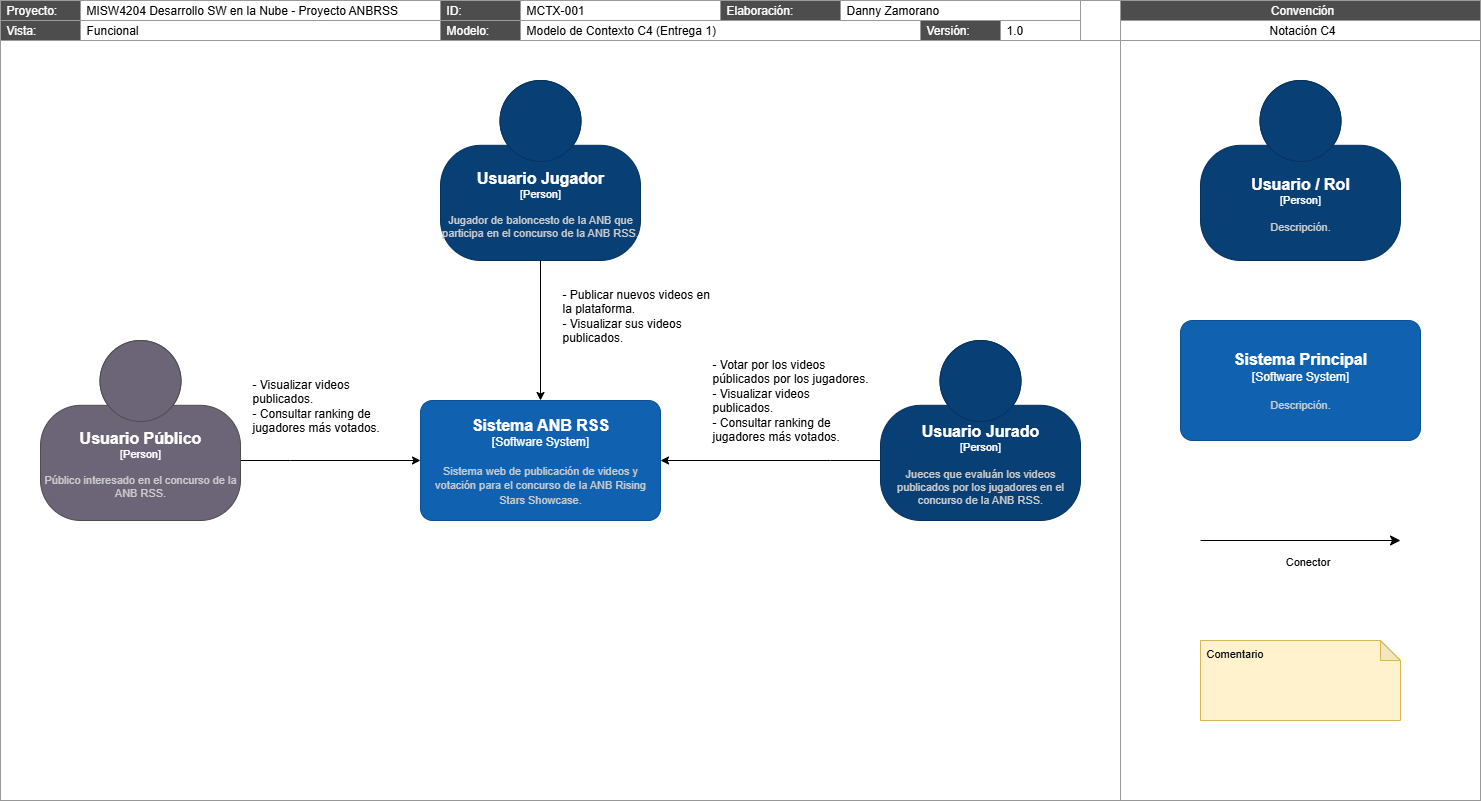

The diagram above was exported from draw.io. Its source (the exported page's mxGraphModel, read from the mxfile embedded in the PNG):
<mxGraphModel dx="1818" dy="1264" grid="1" gridSize="10" guides="1" tooltips="1" connect="1" arrows="1" fold="1" page="1" pageScale="1" pageWidth="1100" pageHeight="850" math="0" shadow="0">
  <root>
    <mxCell id="iNp_rnCNMzq1YauWa6Ax-0" />
    <mxCell id="iNp_rnCNMzq1YauWa6Ax-1" value="Frame" style="" parent="iNp_rnCNMzq1YauWa6Ax-0" />
    <mxCell id="iNp_rnCNMzq1YauWa6Ax-2" value="" style="rounded=0;whiteSpace=wrap;html=1;fillColor=none;strokeColor=#999999;strokeWidth=1;align=left;spacingLeft=4;" parent="iNp_rnCNMzq1YauWa6Ax-1" vertex="1">
      <mxGeometry x="1160" y="80" width="360" height="760" as="geometry" />
    </mxCell>
    <mxCell id="iNp_rnCNMzq1YauWa6Ax-3" value="Convención" style="rounded=0;whiteSpace=wrap;html=1;fillColor=#4D4D4D;strokeColor=#999999;strokeWidth=1;align=center;spacingLeft=4;labelBackgroundColor=none;fontColor=#FFFFFF;" parent="iNp_rnCNMzq1YauWa6Ax-1" vertex="1">
      <mxGeometry x="1160" y="40" width="360" height="20" as="geometry" />
    </mxCell>
    <mxCell id="iNp_rnCNMzq1YauWa6Ax-4" value="Notación C4" style="rounded=0;whiteSpace=wrap;html=1;fillColor=none;strokeColor=#999999;strokeWidth=1;align=center;spacingLeft=4;" parent="iNp_rnCNMzq1YauWa6Ax-1" vertex="1">
      <mxGeometry x="1160" y="60" width="360" height="20" as="geometry" />
    </mxCell>
    <mxCell id="iNp_rnCNMzq1YauWa6Ax-5" value="" style="rounded=0;whiteSpace=wrap;html=1;fillColor=none;strokeColor=#999999;strokeWidth=1;align=left;spacingLeft=4;" parent="iNp_rnCNMzq1YauWa6Ax-1" vertex="1">
      <mxGeometry x="40" y="80" width="1120" height="760" as="geometry" />
    </mxCell>
    <mxCell id="iNp_rnCNMzq1YauWa6Ax-6" value="Proyecto:" style="rounded=0;whiteSpace=wrap;html=1;fillColor=#4D4D4D;strokeColor=#999999;strokeWidth=1;align=left;spacingLeft=4;labelBackgroundColor=none;fontColor=#FFFFFF;" parent="iNp_rnCNMzq1YauWa6Ax-1" vertex="1">
      <mxGeometry x="40" y="40" width="80" height="20" as="geometry" />
    </mxCell>
    <mxCell id="iNp_rnCNMzq1YauWa6Ax-7" value="MISW4204 Desarrollo SW en la Nube - Proyecto ANBRSS" style="rounded=0;whiteSpace=wrap;html=1;fillColor=none;strokeColor=#999999;strokeWidth=1;align=left;spacingLeft=4;" parent="iNp_rnCNMzq1YauWa6Ax-1" vertex="1">
      <mxGeometry x="120" y="40" width="360" height="20" as="geometry" />
    </mxCell>
    <mxCell id="iNp_rnCNMzq1YauWa6Ax-8" value="Vista:" style="rounded=0;whiteSpace=wrap;html=1;fillColor=#4D4D4D;strokeColor=#999999;strokeWidth=1;align=left;spacingLeft=4;labelBackgroundColor=none;fontColor=#FFFFFF;" parent="iNp_rnCNMzq1YauWa6Ax-1" vertex="1">
      <mxGeometry x="40" y="60" width="80" height="20" as="geometry" />
    </mxCell>
    <mxCell id="iNp_rnCNMzq1YauWa6Ax-9" value="Funcional" style="rounded=0;whiteSpace=wrap;html=1;fillColor=none;strokeColor=#999999;strokeWidth=1;align=left;spacingLeft=4;" parent="iNp_rnCNMzq1YauWa6Ax-1" vertex="1">
      <mxGeometry x="120" y="60" width="360" height="20" as="geometry" />
    </mxCell>
    <mxCell id="iNp_rnCNMzq1YauWa6Ax-10" value="Modelo de Contexto C4 (Entrega 1)" style="rounded=0;whiteSpace=wrap;html=1;fillColor=none;strokeColor=#999999;strokeWidth=1;align=left;spacingLeft=4;" parent="iNp_rnCNMzq1YauWa6Ax-1" vertex="1">
      <mxGeometry x="560" y="60" width="400" height="20" as="geometry" />
    </mxCell>
    <mxCell id="iNp_rnCNMzq1YauWa6Ax-11" value="Modelo:" style="rounded=0;whiteSpace=wrap;html=1;fillColor=#4D4D4D;strokeColor=#999999;strokeWidth=1;align=left;spacingLeft=4;labelBackgroundColor=none;fontColor=#FFFFFF;" parent="iNp_rnCNMzq1YauWa6Ax-1" vertex="1">
      <mxGeometry x="480" y="60" width="80" height="20" as="geometry" />
    </mxCell>
    <mxCell id="iNp_rnCNMzq1YauWa6Ax-12" value="ID:" style="rounded=0;whiteSpace=wrap;html=1;fillColor=#4D4D4D;strokeColor=#999999;strokeWidth=1;align=left;spacingLeft=4;labelBackgroundColor=none;fontColor=#FFFFFF;" parent="iNp_rnCNMzq1YauWa6Ax-1" vertex="1">
      <mxGeometry x="480" y="40" width="80" height="20" as="geometry" />
    </mxCell>
    <mxCell id="iNp_rnCNMzq1YauWa6Ax-13" value="MCTX-001" style="rounded=0;whiteSpace=wrap;html=1;fillColor=none;strokeColor=#999999;strokeWidth=1;align=left;spacingLeft=4;" parent="iNp_rnCNMzq1YauWa6Ax-1" vertex="1">
      <mxGeometry x="560" y="40" width="200" height="20" as="geometry" />
    </mxCell>
    <mxCell id="iNp_rnCNMzq1YauWa6Ax-14" value="Elaboración:" style="rounded=0;whiteSpace=wrap;html=1;fillColor=#4D4D4D;strokeColor=#999999;strokeWidth=1;align=left;spacingLeft=4;labelBackgroundColor=none;fontColor=#FFFFFF;" parent="iNp_rnCNMzq1YauWa6Ax-1" vertex="1">
      <mxGeometry x="760" y="40" width="120" height="20" as="geometry" />
    </mxCell>
    <mxCell id="iNp_rnCNMzq1YauWa6Ax-15" value="Versión:" style="rounded=0;whiteSpace=wrap;html=1;fillColor=#4D4D4D;strokeColor=#999999;strokeWidth=1;align=left;spacingLeft=4;labelBackgroundColor=none;fontColor=#FFFFFF;" parent="iNp_rnCNMzq1YauWa6Ax-1" vertex="1">
      <mxGeometry x="960" y="60" width="80" height="20" as="geometry" />
    </mxCell>
    <mxCell id="iNp_rnCNMzq1YauWa6Ax-16" value="1.0" style="rounded=0;whiteSpace=wrap;html=1;fillColor=none;strokeColor=#999999;strokeWidth=1;align=left;spacingLeft=4;" parent="iNp_rnCNMzq1YauWa6Ax-1" vertex="1">
      <mxGeometry x="1040" y="60" width="80" height="20" as="geometry" />
    </mxCell>
    <mxCell id="iNp_rnCNMzq1YauWa6Ax-17" value="Danny Zamorano" style="rounded=0;whiteSpace=wrap;html=1;fillColor=none;strokeColor=#999999;strokeWidth=1;align=left;spacingLeft=4;" parent="iNp_rnCNMzq1YauWa6Ax-1" vertex="1">
      <mxGeometry x="880" y="40" width="240" height="20" as="geometry" />
    </mxCell>
    <mxCell id="fc84Ty7mpPPdkpeKRGpy-12" value="" style="rounded=0;whiteSpace=wrap;html=1;fillColor=none;strokeColor=#999999;strokeWidth=1;align=left;spacingLeft=4;" parent="iNp_rnCNMzq1YauWa6Ax-1" vertex="1">
      <mxGeometry x="1120" y="40" width="40" height="40" as="geometry" />
    </mxCell>
    <mxCell id="ByYWkJY9yW7psHTTNGIs-12" value="&lt;div&gt;Comentario&lt;/div&gt;" style="shape=note;whiteSpace=wrap;html=1;backgroundOutline=1;darkOpacity=0.05;fillColor=#FFF2CC;strokeColor=#d6b656;size=20;verticalAlign=top;align=left;spacingLeft=4;spacingRight=4;spacingTop=0;fontSize=11;fontColor=#000000;" parent="iNp_rnCNMzq1YauWa6Ax-1" vertex="1">
      <mxGeometry x="1240" y="680" width="200" height="80" as="geometry" />
    </mxCell>
    <mxCell id="ByYWkJY9yW7psHTTNGIs-13" style="rounded=0;orthogonalLoop=1;jettySize=auto;html=1;endArrow=classic;endFill=1;endSize=8;startSize=12;startArrow=none;startFill=0;" parent="iNp_rnCNMzq1YauWa6Ax-1" edge="1">
      <mxGeometry relative="1" as="geometry">
        <mxPoint x="1240" y="580" as="sourcePoint" />
        <mxPoint x="1440" y="580" as="targetPoint" />
      </mxGeometry>
    </mxCell>
    <mxCell id="ByYWkJY9yW7psHTTNGIs-14" value="Conector" style="edgeLabel;html=1;align=center;verticalAlign=middle;resizable=0;points=[];" parent="ByYWkJY9yW7psHTTNGIs-13" vertex="1" connectable="0">
      <mxGeometry x="0.0464" y="-1" relative="1" as="geometry">
        <mxPoint x="1" y="19" as="offset" />
      </mxGeometry>
    </mxCell>
    <object placeholders="1" c4Name="Usuario / Rol" c4Type="Person" c4Description="Descripción." label="&lt;font style=&quot;font-size: 16px&quot;&gt;&lt;b&gt;%c4Name%&lt;/b&gt;&lt;/font&gt;&lt;div&gt;[%c4Type%]&lt;/div&gt;&lt;br&gt;&lt;div&gt;&lt;font style=&quot;font-size: 11px&quot;&gt;&lt;font color=&quot;#cccccc&quot;&gt;%c4Description%&lt;/font&gt;&lt;/div&gt;" id="ByYWkJY9yW7psHTTNGIs-15">
      <mxCell style="html=1;fontSize=11;dashed=0;whiteSpace=wrap;fillColor=#083F75;strokeColor=#06315C;fontColor=#ffffff;shape=mxgraph.c4.person2;align=center;metaEdit=1;points=[[0.5,0,0],[1,0.5,0],[1,0.75,0],[0.75,1,0],[0.5,1,0],[0.25,1,0],[0,0.75,0],[0,0.5,0]];resizable=0;" parent="iNp_rnCNMzq1YauWa6Ax-1" vertex="1">
        <mxGeometry x="1240" y="120" width="200" height="180" as="geometry" />
      </mxCell>
    </object>
    <object placeholders="1" c4Name="Sistema Principal" c4Type="Software System" c4Description="Descripción." label="&lt;font style=&quot;font-size: 16px&quot;&gt;&lt;b&gt;%c4Name%&lt;/b&gt;&lt;/font&gt;&lt;div&gt;[%c4Type%]&lt;/div&gt;&lt;br&gt;&lt;div&gt;&lt;font style=&quot;font-size: 11px&quot;&gt;&lt;font color=&quot;#cccccc&quot;&gt;%c4Description%&lt;/font&gt;&lt;/div&gt;" id="ByYWkJY9yW7psHTTNGIs-16">
      <mxCell style="rounded=1;whiteSpace=wrap;html=1;labelBackgroundColor=none;fillColor=#1061B0;fontColor=#ffffff;align=center;arcSize=10;strokeColor=#0D5091;metaEdit=1;resizable=0;points=[[0.25,0,0],[0.5,0,0],[0.75,0,0],[1,0.25,0],[1,0.5,0],[1,0.75,0],[0.75,1,0],[0.5,1,0],[0.25,1,0],[0,0.75,0],[0,0.5,0],[0,0.25,0]];" parent="iNp_rnCNMzq1YauWa6Ax-1" vertex="1">
        <mxGeometry x="1220" y="360" width="240" height="120" as="geometry" />
      </mxCell>
    </object>
    <mxCell id="iNp_rnCNMzq1YauWa6Ax-49" value="Elements" style="" parent="iNp_rnCNMzq1YauWa6Ax-0" />
    <object placeholders="1" c4Name="Usuario Jugador" c4Type="Person" c4Description="Jugador de baloncesto de la ANB que participa en el concurso de la ANB RSS." label="&lt;font style=&quot;font-size: 16px&quot;&gt;&lt;b&gt;%c4Name%&lt;/b&gt;&lt;/font&gt;&lt;div&gt;[%c4Type%]&lt;/div&gt;&lt;br&gt;&lt;div&gt;&lt;font style=&quot;font-size: 11px&quot;&gt;&lt;font color=&quot;#cccccc&quot;&gt;%c4Description%&lt;/font&gt;&lt;/div&gt;" id="SWLNDA0m6_boPwycZv0G-3">
      <mxCell style="html=1;fontSize=11;dashed=0;whiteSpace=wrap;fillColor=#083F75;strokeColor=#06315C;fontColor=#ffffff;shape=mxgraph.c4.person2;align=center;metaEdit=1;points=[[0.5,0,0],[1,0.5,0],[1,0.75,0],[0.75,1,0],[0.5,1,0],[0.25,1,0],[0,0.75,0],[0,0.5,0]];resizable=0;" parent="iNp_rnCNMzq1YauWa6Ax-49" vertex="1">
        <mxGeometry x="480" y="120" width="200" height="180" as="geometry" />
      </mxCell>
    </object>
    <object placeholders="1" c4Name="Sistema ANB RSS" c4Type="Software System" c4Description="Sistema web de publicación de videos y votación para el concurso de la ANB Rising Stars Showcase." label="&lt;font style=&quot;font-size: 16px&quot;&gt;&lt;b&gt;%c4Name%&lt;/b&gt;&lt;/font&gt;&lt;div&gt;[%c4Type%]&lt;/div&gt;&lt;br&gt;&lt;div&gt;&lt;font style=&quot;font-size: 11px&quot;&gt;&lt;font color=&quot;#cccccc&quot;&gt;%c4Description%&lt;/font&gt;&lt;/div&gt;" id="ByYWkJY9yW7psHTTNGIs-0">
      <mxCell style="rounded=1;whiteSpace=wrap;html=1;labelBackgroundColor=none;fillColor=#1061B0;fontColor=#ffffff;align=center;arcSize=10;strokeColor=#0D5091;metaEdit=1;resizable=0;points=[[0.25,0,0],[0.5,0,0],[0.75,0,0],[1,0.25,0],[1,0.5,0],[1,0.75,0],[0.75,1,0],[0.5,1,0],[0.25,1,0],[0,0.75,0],[0,0.5,0],[0,0.25,0]];" parent="iNp_rnCNMzq1YauWa6Ax-49" vertex="1">
        <mxGeometry x="460" y="440" width="240" height="120" as="geometry" />
      </mxCell>
    </object>
    <mxCell id="ByYWkJY9yW7psHTTNGIs-5" style="edgeStyle=orthogonalEdgeStyle;rounded=0;orthogonalLoop=1;jettySize=auto;html=1;" parent="iNp_rnCNMzq1YauWa6Ax-49" source="ByYWkJY9yW7psHTTNGIs-1" target="ByYWkJY9yW7psHTTNGIs-0" edge="1">
      <mxGeometry relative="1" as="geometry">
        <Array as="points">
          <mxPoint x="330" y="500" />
          <mxPoint x="330" y="500" />
        </Array>
      </mxGeometry>
    </mxCell>
    <object placeholders="1" c4Name="Usuario Público" c4Type="Person" c4Description="Público interesado en el concurso de la ANB RSS." label="&lt;font style=&quot;font-size: 16px&quot;&gt;&lt;b&gt;%c4Name%&lt;/b&gt;&lt;/font&gt;&lt;div&gt;[%c4Type%]&lt;/div&gt;&lt;br&gt;&lt;div&gt;&lt;font style=&quot;font-size: 11px&quot;&gt;&lt;font color=&quot;#cccccc&quot;&gt;%c4Description%&lt;/font&gt;&lt;/div&gt;" id="ByYWkJY9yW7psHTTNGIs-1">
      <mxCell style="html=1;fontSize=11;dashed=0;whiteSpace=wrap;fillColor=#6C6477;strokeColor=#4D4D4D;fontColor=#ffffff;shape=mxgraph.c4.person2;align=center;metaEdit=1;points=[[0.5,0,0],[1,0.5,0],[1,0.75,0],[0.75,1,0],[0.5,1,0],[0.25,1,0],[0,0.75,0],[0,0.5,0]];resizable=0;" parent="iNp_rnCNMzq1YauWa6Ax-49" vertex="1">
        <mxGeometry x="80" y="380" width="200" height="180" as="geometry" />
      </mxCell>
    </object>
    <mxCell id="ByYWkJY9yW7psHTTNGIs-2" style="edgeStyle=orthogonalEdgeStyle;rounded=0;orthogonalLoop=1;jettySize=auto;html=1;entryX=0.5;entryY=0;entryDx=0;entryDy=0;entryPerimeter=0;" parent="iNp_rnCNMzq1YauWa6Ax-49" source="SWLNDA0m6_boPwycZv0G-3" target="ByYWkJY9yW7psHTTNGIs-0" edge="1">
      <mxGeometry relative="1" as="geometry" />
    </mxCell>
    <mxCell id="ByYWkJY9yW7psHTTNGIs-3" value="- Publicar nuevos videos en la plataforma.&lt;div&gt;- Visualizar sus videos publicados.&lt;/div&gt;" style="text;html=1;align=left;verticalAlign=top;whiteSpace=wrap;rounded=0;" parent="iNp_rnCNMzq1YauWa6Ax-49" vertex="1">
      <mxGeometry x="600" y="320" width="160" height="80" as="geometry" />
    </mxCell>
    <mxCell id="ByYWkJY9yW7psHTTNGIs-6" style="edgeStyle=orthogonalEdgeStyle;rounded=0;orthogonalLoop=1;jettySize=auto;html=1;" parent="iNp_rnCNMzq1YauWa6Ax-49" source="ByYWkJY9yW7psHTTNGIs-4" target="ByYWkJY9yW7psHTTNGIs-0" edge="1">
      <mxGeometry relative="1" as="geometry">
        <Array as="points">
          <mxPoint x="870" y="500" />
          <mxPoint x="870" y="500" />
        </Array>
      </mxGeometry>
    </mxCell>
    <object placeholders="1" c4Name="Usuario Jurado" c4Type="Person" c4Description="Jueces que evaluán los videos publicados por los jugadores en el concurso de la ANB RSS." label="&lt;font style=&quot;font-size: 16px&quot;&gt;&lt;b&gt;%c4Name%&lt;/b&gt;&lt;/font&gt;&lt;div&gt;[%c4Type%]&lt;/div&gt;&lt;br&gt;&lt;div&gt;&lt;font style=&quot;font-size: 11px&quot;&gt;&lt;font color=&quot;#cccccc&quot;&gt;%c4Description%&lt;/font&gt;&lt;/div&gt;" id="ByYWkJY9yW7psHTTNGIs-4">
      <mxCell style="html=1;fontSize=11;dashed=0;whiteSpace=wrap;fillColor=#083F75;strokeColor=#06315C;fontColor=#ffffff;shape=mxgraph.c4.person2;align=center;metaEdit=1;points=[[0.5,0,0],[1,0.5,0],[1,0.75,0],[0.75,1,0],[0.5,1,0],[0.25,1,0],[0,0.75,0],[0,0.5,0]];resizable=0;" parent="iNp_rnCNMzq1YauWa6Ax-49" vertex="1">
        <mxGeometry x="920" y="380" width="200" height="180" as="geometry" />
      </mxCell>
    </object>
    <mxCell id="ByYWkJY9yW7psHTTNGIs-7" value="&lt;div&gt;&lt;span style=&quot;background-color: transparent; color: light-dark(rgb(0, 0, 0), rgb(255, 255, 255));&quot;&gt;- Visualizar videos publicados.&lt;/span&gt;&lt;/div&gt;&lt;div&gt;- Consultar ranking de jugadores más votados.&lt;span style=&quot;background-color: transparent; color: light-dark(rgb(0, 0, 0), rgb(255, 255, 255));&quot;&gt;&lt;/span&gt;&lt;/div&gt;" style="text;html=1;align=left;verticalAlign=top;whiteSpace=wrap;rounded=0;" parent="iNp_rnCNMzq1YauWa6Ax-49" vertex="1">
      <mxGeometry x="290" y="410" width="160" height="80" as="geometry" />
    </mxCell>
    <mxCell id="ByYWkJY9yW7psHTTNGIs-8" value="- Votar por los videos públicados por los jugadores.&lt;div&gt;- Visualizar videos publicados.&lt;/div&gt;&lt;div&gt;- Consultar ranking de jugadores más votados.&lt;/div&gt;" style="text;html=1;align=left;verticalAlign=top;whiteSpace=wrap;rounded=0;" parent="iNp_rnCNMzq1YauWa6Ax-49" vertex="1">
      <mxGeometry x="750" y="390" width="160" height="100" as="geometry" />
    </mxCell>
  </root>
</mxGraphModel>